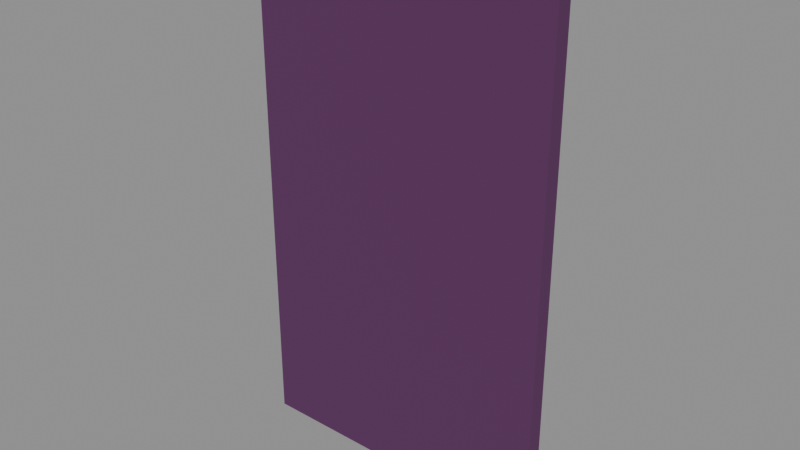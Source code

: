 # Source: quilt.blend  (saved by Blender 5.3.31; exported with 4.5.12 LTS)
import bpy
from mathutils import Matrix  # noqa: F401  (used for matrix-valued properties, if any)

bpy.ops.wm.read_factory_settings(use_empty=True)
scene = bpy.context.scene
scene.name = 'Scene'

# ---- materials (node trees are filled in below, after node groups)
mat_5a2a5a = bpy.data.materials.new('#5a2a5a')
mat_5a2a5a.use_backface_culling = True
mat_5a2a5a.diffuse_color = (0.1022, 0.02315, 0.1022, 1.0)
mat_7a3a5a = bpy.data.materials.new('#7a3a5a')
mat_7a3a5a.use_backface_culling = True
mat_7a3a5a.diffuse_color = (0.1946, 0.04231, 0.1022, 1.0)
mat_3f5f73 = bpy.data.materials.new('#3f5f73')
mat_3f5f73.use_backface_culling = True
mat_3f5f73.diffuse_color = (0.04971, 0.1144, 0.1714, 1.0)

# ---- material node trees
mat_5a2a5a.use_nodes = True; mat_5a2a5a.node_tree.nodes.clear()
_N = mat_5a2a5a.node_tree.nodes; _L = mat_5a2a5a.node_tree.links
n0 = _N.new('ShaderNodeBsdfPrincipled'); n0.name = 'Principled BSDF'; n0.location = (-200, 100)
n0.inputs[0].default_value = (0.1022, 0.02315, 0.1022, 1.0)
n0.inputs[2].default_value = 0.9
n0.inputs[10].default_value = 0.005
n1 = _N.new('ShaderNodeOutputMaterial'); n1.name = 'Material Output'; n1.location = (200, 100)
_L.new(n0.outputs[0], n1.inputs[0])
n1.is_active_output = True
mat_7a3a5a.use_nodes = True; mat_7a3a5a.node_tree.nodes.clear()
_N = mat_7a3a5a.node_tree.nodes; _L = mat_7a3a5a.node_tree.links
n0 = _N.new('ShaderNodeBsdfPrincipled'); n0.name = 'Principled BSDF'; n0.location = (-200, 100)
n0.inputs[0].default_value = (0.1946, 0.04231, 0.1022, 1.0)
n0.inputs[2].default_value = 0.9
n0.inputs[10].default_value = 0.005
n1 = _N.new('ShaderNodeOutputMaterial'); n1.name = 'Material Output'; n1.location = (200, 100)
_L.new(n0.outputs[0], n1.inputs[0])
n1.is_active_output = True
mat_3f5f73.use_nodes = True; mat_3f5f73.node_tree.nodes.clear()
_N = mat_3f5f73.node_tree.nodes; _L = mat_3f5f73.node_tree.links
n0 = _N.new('ShaderNodeBsdfPrincipled'); n0.name = 'Principled BSDF'; n0.location = (-200, 100)
n0.inputs[0].default_value = (0.04971, 0.1144, 0.1714, 1.0)
n0.inputs[2].default_value = 0.9
n0.inputs[10].default_value = 0.005
n1 = _N.new('ShaderNodeOutputMaterial'); n1.name = 'Material Output'; n1.location = (200, 100)
_L.new(n0.outputs[0], n1.inputs[0])
n1.is_active_output = True

# ---- meshes
me_5a2a5a = bpy.data.meshes.new('#5a2a5a')
me_5a2a5a.from_pydata([(-0.5, 0.025, -0.85), (-0.5, -0.025, -0.85), (-0.5, 0.025, 0.85), (-0.5, -0.025, 0.85), (0.5, 0.025, -0.85), (0.5, -0.025, -0.85), (0.5, 0.025, 0.85), (0.5, -0.025, 0.85)], [], [(0, 1, 3, 2), (2, 3, 7, 6), (6, 7, 5, 4), (4, 5, 1, 0), (2, 6, 4, 0), (7, 3, 1, 5)])
me_5a2a5a.materials.append(mat_5a2a5a)
me_5a2a5a.update()
me_7a3a5a_noshadow = bpy.data.meshes.new('#7a3a5a_noshadow')
me_7a3a5a_noshadow.from_pydata([(-0.48, 0.028, -0.81), (-0.48, -0.024, -0.81), (-0.48, 0.028, -0.51), (-0.48, -0.024, -0.51), (-0.18, 0.028, -0.81), (-0.18, -0.024, -0.81), (-0.18, 0.028, -0.51), (-0.18, -0.024, -0.51), (-0.48, 0.028, -0.15), (-0.48, -0.024, -0.15), (-0.48, 0.028, 0.15), (-0.48, -0.024, 0.15), (-0.18, 0.028, -0.15), (-0.18, -0.024, -0.15), (-0.18, 0.028, 0.15), (-0.18, -0.024, 0.15), (-0.48, 0.028, 0.51), (-0.48, -0.024, 0.51), (-0.48, 0.028, 0.81), (-0.48, -0.024, 0.81), (-0.18, 0.028, 0.51), (-0.18, -0.024, 0.51), (-0.18, 0.028, 0.81), (-0.18, -0.024, 0.81), (-0.15, 0.028, -0.48), (-0.15, -0.024, -0.48), (-0.15, 0.028, -0.18), (-0.15, -0.024, -0.18), (0.15, 0.028, -0.48), (0.15, -0.024, -0.48), (0.15, 0.028, -0.18), (0.15, -0.024, -0.18), (-0.15, 0.028, 0.18), (-0.15, -0.024, 0.18), (-0.15, 0.028, 0.48), (-0.15, -0.024, 0.48), (0.15, 0.028, 0.18), (0.15, -0.024, 0.18), (0.15, 0.028, 0.48), (0.15, -0.024, 0.48), (0.18, 0.028, -0.81), (0.18, -0.024, -0.81), (0.18, 0.028, -0.51), (0.18, -0.024, -0.51), (0.48, 0.028, -0.81), (0.48, -0.024, -0.81), (0.48, 0.028, -0.51), (0.48, -0.024, -0.51), (0.18, 0.028, -0.15), (0.18, -0.024, -0.15), (0.18, 0.028, 0.15), (0.18, -0.024, 0.15), (0.48, 0.028, -0.15), (0.48, -0.024, -0.15), (0.48, 0.028, 0.15), (0.48, -0.024, 0.15), (0.18, 0.028, 0.51), (0.18, -0.024, 0.51), (0.18, 0.028, 0.81), (0.18, -0.024, 0.81), (0.48, 0.028, 0.51), (0.48, -0.024, 0.51), (0.48, 0.028, 0.81), (0.48, -0.024, 0.81)], [], [(0, 1, 3, 2), (2, 3, 7, 6), (6, 7, 5, 4), (4, 5, 1, 0), (2, 6, 4, 0), (7, 3, 1, 5), (8, 9, 11, 10), (10, 11, 15, 14), (14, 15, 13, 12), (12, 13, 9, 8), (10, 14, 12, 8), (15, 11, 9, 13), (16, 17, 19, 18), (18, 19, 23, 22), (22, 23, 21, 20), (20, 21, 17, 16), (18, 22, 20, 16), (23, 19, 17, 21), (24, 25, 27, 26), (26, 27, 31, 30), (30, 31, 29, 28), (28, 29, 25, 24), (26, 30, 28, 24), (31, 27, 25, 29), (32, 33, 35, 34), (34, 35, 39, 38), (38, 39, 37, 36), (36, 37, 33, 32), (34, 38, 36, 32), (39, 35, 33, 37), (40, 41, 43, 42), (42, 43, 47, 46), (46, 47, 45, 44), (44, 45, 41, 40), (42, 46, 44, 40), (47, 43, 41, 45), (48, 49, 51, 50), (50, 51, 55, 54), (54, 55, 53, 52), (52, 53, 49, 48), (50, 54, 52, 48), (55, 51, 49, 53), (56, 57, 59, 58), (58, 59, 63, 62), (62, 63, 61, 60), (60, 61, 57, 56), (58, 62, 60, 56), (63, 59, 57, 61)])
me_7a3a5a_noshadow.materials.append(mat_7a3a5a)
me_7a3a5a_noshadow.update()
me_3f5f73_noshadow = bpy.data.meshes.new('#3f5f73_noshadow')
me_3f5f73_noshadow.from_pydata([(-0.48, 0.028, -0.48), (-0.48, -0.024, -0.48), (-0.48, 0.028, -0.18), (-0.48, -0.024, -0.18), (-0.18, 0.028, -0.48), (-0.18, -0.024, -0.48), (-0.18, 0.028, -0.18), (-0.18, -0.024, -0.18), (-0.48, 0.028, 0.18), (-0.48, -0.024, 0.18), (-0.48, 0.028, 0.48), (-0.48, -0.024, 0.48), (-0.18, 0.028, 0.18), (-0.18, -0.024, 0.18), (-0.18, 0.028, 0.48), (-0.18, -0.024, 0.48), (-0.15, 0.028, -0.81), (-0.15, -0.024, -0.81), (-0.15, 0.028, -0.51), (-0.15, -0.024, -0.51), (0.15, 0.028, -0.81), (0.15, -0.024, -0.81), (0.15, 0.028, -0.51), (0.15, -0.024, -0.51), (-0.15, 0.028, -0.15), (-0.15, -0.024, -0.15), (-0.15, 0.028, 0.15), (-0.15, -0.024, 0.15), (0.15, 0.028, -0.15), (0.15, -0.024, -0.15), (0.15, 0.028, 0.15), (0.15, -0.024, 0.15), (-0.15, 0.028, 0.51), (-0.15, -0.024, 0.51), (-0.15, 0.028, 0.81), (-0.15, -0.024, 0.81), (0.15, 0.028, 0.51), (0.15, -0.024, 0.51), (0.15, 0.028, 0.81), (0.15, -0.024, 0.81), (0.18, 0.028, -0.48), (0.18, -0.024, -0.48), (0.18, 0.028, -0.18), (0.18, -0.024, -0.18), (0.48, 0.028, -0.48), (0.48, -0.024, -0.48), (0.48, 0.028, -0.18), (0.48, -0.024, -0.18), (0.18, 0.028, 0.18), (0.18, -0.024, 0.18), (0.18, 0.028, 0.48), (0.18, -0.024, 0.48), (0.48, 0.028, 0.18), (0.48, -0.024, 0.18), (0.48, 0.028, 0.48), (0.48, -0.024, 0.48)], [], [(0, 1, 3, 2), (2, 3, 7, 6), (6, 7, 5, 4), (4, 5, 1, 0), (2, 6, 4, 0), (7, 3, 1, 5), (8, 9, 11, 10), (10, 11, 15, 14), (14, 15, 13, 12), (12, 13, 9, 8), (10, 14, 12, 8), (15, 11, 9, 13), (16, 17, 19, 18), (18, 19, 23, 22), (22, 23, 21, 20), (20, 21, 17, 16), (18, 22, 20, 16), (23, 19, 17, 21), (24, 25, 27, 26), (26, 27, 31, 30), (30, 31, 29, 28), (28, 29, 25, 24), (26, 30, 28, 24), (31, 27, 25, 29), (32, 33, 35, 34), (34, 35, 39, 38), (38, 39, 37, 36), (36, 37, 33, 32), (34, 38, 36, 32), (39, 35, 33, 37), (40, 41, 43, 42), (42, 43, 47, 46), (46, 47, 45, 44), (44, 45, 41, 40), (42, 46, 44, 40), (47, 43, 41, 45), (48, 49, 51, 50), (50, 51, 55, 54), (54, 55, 53, 52), (52, 53, 49, 48), (50, 54, 52, 48), (55, 51, 49, 53)])
me_3f5f73_noshadow.materials.append(mat_3f5f73)
me_3f5f73_noshadow.update()

# ---- objects
ob_5a2a5a = bpy.data.objects.new('#5a2a5a', me_5a2a5a)
ob_7a3a5a_noshadow = bpy.data.objects.new('#7a3a5a_noshadow', me_7a3a5a_noshadow)
ob_3f5f73_noshadow = bpy.data.objects.new('#3f5f73_noshadow', me_3f5f73_noshadow)

# ---- transforms, parenting, visibility, modifiers, constraints
ob_5a2a5a.location = (0.0, 0.0, 0.0)
ob_7a3a5a_noshadow.location = (0.0, 0.0, 0.0)
ob_3f5f73_noshadow.location = (0.0, 0.0, 0.0)

# ---- collection membership
scene.collection.objects.link(ob_5a2a5a)
scene.collection.objects.link(ob_7a3a5a_noshadow)
scene.collection.objects.link(ob_3f5f73_noshadow)

# ---- scene / render settings (as saved in the file)
scene.frame_start = 1; scene.frame_end = 250; scene.frame_set(1)
scene.render.engine = 'BLENDER_EEVEE_NEXT'
scene.render.bake_bias = 0.0
scene.render.bake_samples = 0
scene.render.compositor_device = 'GPU'
scene.eevee.use_volume_custom_range = False
scene.eevee.fast_gi_thickness_near = 0.1
scene.eevee.fast_gi_thickness_far = 0.0
scene.eevee.ray_tracing_options.screen_trace_thickness = 0.1
bpy.context.view_layer.update()

# ---- added for rendering (the .blend has no active camera and no usable light): camera, sun + grey world if the file has none
cam_auto = bpy.data.cameras.new('AutoCamera')
cam_auto.lens = 50.0
cam_auto.sensor_width = 36.0
cam_auto.clip_end = 1000.0
ob_auto_camera = bpy.data.objects.new('AutoCamera', cam_auto)
scene.collection.objects.link(ob_auto_camera)
ob_auto_camera.location = (1.82549, -2.18908, 1.46039)
ob_auto_camera.rotation_euler = (1.09748, -7.21219e-08, 0.694738)
scene.camera = ob_auto_camera
light_auto_sun = bpy.data.lights.new('AutoSun', 'SUN')
light_auto_sun.energy = 3.0
light_auto_sun.angle = 0.0523599
ob_auto_sun = bpy.data.objects.new('AutoSun', light_auto_sun)
scene.collection.objects.link(ob_auto_sun)
ob_auto_sun.rotation_euler = (0.872665, 0.174533, 0.523599)
if scene.world is None:
    world_auto = bpy.data.worlds.new('AutoWorld')
    world_auto.color = (0.3, 0.3, 0.3)
    scene.world = world_auto
bpy.context.view_layer.update()
